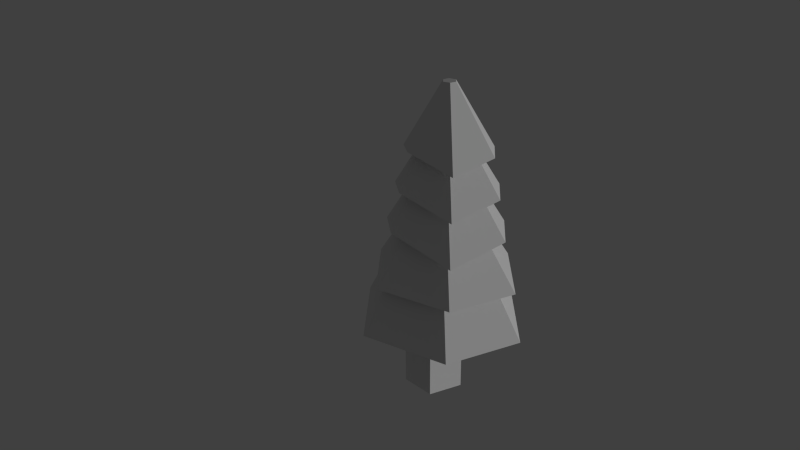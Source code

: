 # Source: PineTree.blend  (saved by Blender 2.78.0; exported with 4.5.12 LTS)
import bpy
from mathutils import Matrix  # noqa: F401  (used for matrix-valued properties, if any)

bpy.ops.wm.read_factory_settings(use_empty=True)
scene = bpy.context.scene
scene.name = 'Scene'

# ---- collections
col_collection_1 = bpy.data.collections.new('Collection 1'); scene.collection.children.link(col_collection_1)

# ---- materials (node trees are filled in below, after node groups)
mat_pinetree = bpy.data.materials.new('PineTree')
mat_pinetree.alpha_threshold = 0.0
mat_pinetree.use_transparent_shadow = False
mat_pinetree.roughness = 0.5
mat_pinetree.specular_intensity = 0.0

# ---- material node trees

# ---- world
world_world = bpy.data.worlds.new('World'); scene.world = world_world
world_world.color = (0.05088, 0.05088, 0.05088)
world_world.use_sun_shadow = False
world_world.sun_shadow_jitter_overblur = 0.0
world_world.cycles.sampling_method = 'NONE'
world_world.cycles.sample_map_resolution = 256
world_world.light_settings.distance = 20.0

# ---- cameras
cam_camera = bpy.data.cameras.new('Camera')
cam_camera.clip_end = 100.0
cam_camera.lens = 35.0
cam_camera.sensor_width = 32.0
cam_camera.sensor_height = 18.0
cam_camera.ortho_scale = 7.314
cam_camera.dof.focus_distance = 0.0
cam_camera.dof.aperture_fstop = 128.0

# ---- lights
light_lamp = bpy.data.lights.new('Lamp', 'SUN')
light_lamp.transmission_factor = 0.0
light_lamp.cutoff_distance = 30.0
light_lamp.angle = 0.1993
light_lamp.energy = 1.0
light_lamp.shadow_buffer_clip_start = 1.001
light_lamp.shadow_soft_size = 0.1
light_lamp.shadow_cascade_max_distance = 1000.0
light_lamp.cycles.use_multiple_importance_sampling = False

# ---- meshes
me_cylinder = bpy.data.meshes.new('Cylinder')
me_cylinder.from_pydata([(0.0, -0.5263, -0.3682), (0.0, 0.5263, -0.3682), (0.3502, -0.5263, -0.1138), (0.3502, 0.5263, -0.1138), (0.2164, -0.5263, 0.2979), (0.2164, 0.5263, 0.2979), (-0.2164, -0.5263, 0.2979), (-0.2164, 0.5263, 0.2979), (-0.3502, -0.5263, -0.1138), (-0.3502, 0.5263, -0.1138), (-1.046, 0.4166, 0.1371), (0.8226, 0.4075, 0.6591), (-0.7427, 0.4325, -0.7726), (0.343, 0.4372, -1.04), (1.138, 0.4236, -0.2631), (-0.2729, 0.4027, 0.934), (-0.1677, 1.891, -0.2219), (-0.2483, 1.886, 0.01979), (-0.04287, 1.883, 0.2315), (0.2482, 1.884, 0.1585), (0.332, 1.888, -0.08654), (0.1207, 1.892, -0.2929), (-0.865, 1.035, 0.09593), (0.7633, 1.027, 0.5508), (-0.6005, 1.049, -0.6966), (0.3454, 1.053, -0.9294), (1.038, 1.041, -0.2528), (-0.1911, 1.023, 0.7903), (-0.07553, 2.15, -0.1979), (-0.1365, 2.147, -0.01519), (0.01883, 2.144, 0.1448), (0.2388, 2.145, 0.08964), (0.3022, 2.148, -0.09556), (0.1425, 2.151, -0.2515), (-0.7471, 1.524, 0.0901), (0.718, 1.517, 0.4994), (-0.4551, 1.677, -0.5746), (0.3421, 1.54, -0.8325), (0.8896, 1.671, -0.2104), (-0.1192, 1.71, 0.6022), (-0.0243, 2.58, -0.1654), (-0.07431, 2.578, -0.01546), (0.05312, 2.576, 0.1158), (0.2336, 2.576, 0.07056), (0.2856, 2.579, -0.08141), (0.1546, 2.581, -0.2094), (-0.6202, 2.035, 0.06432), (0.6507, 2.029, 0.4193), (-0.3669, 2.168, -0.5123), (0.3245, 2.049, -0.736), (0.7995, 2.163, -0.1963), (-0.07554, 2.196, 0.5085), (0.006753, 2.951, -0.1573), (-0.03663, 2.949, -0.02725), (0.07391, 2.947, 0.08665), (0.2305, 2.948, 0.04736), (0.2756, 2.95, -0.08445), (0.1619, 2.952, -0.1954), (-0.4951, 2.532, 0.0389), (0.5843, 2.527, 0.3404), (-0.28, 2.645, -0.4508), (0.3073, 2.544, -0.6408), (0.7106, 2.64, -0.1825), (-0.03253, 2.669, 0.4162), (0.07228, 3.412, -0.1169), (0.04897, 3.41, -0.04703), (0.1084, 3.409, 0.01417), (0.1925, 3.41, -0.006943), (0.2167, 3.411, -0.07777), (0.1557, 3.412, -0.1374)], [], [(0, 1, 3, 2), (2, 3, 5, 4), (4, 5, 7, 6), (3, 1, 9, 7, 5), (8, 9, 1, 0), (6, 7, 9, 8), (0, 2, 4, 6, 8), (10, 15, 18, 17), (11, 14, 20, 19), (13, 12, 16, 21), (14, 13, 21, 20), (15, 11, 19, 18), (12, 10, 17, 16), (22, 27, 30, 29), (23, 26, 32, 31), (25, 24, 28, 33), (26, 25, 33, 32), (27, 23, 31, 30), (24, 22, 29, 28), (34, 39, 42, 41), (35, 38, 44, 43), (37, 36, 40, 45), (38, 37, 45, 44), (39, 35, 43, 42), (36, 34, 41, 40), (46, 51, 54, 53), (47, 50, 56, 55), (49, 48, 52, 57), (50, 49, 57, 56), (51, 47, 55, 54), (48, 46, 53, 52), (58, 63, 66, 65), (59, 62, 68, 67), (61, 60, 64, 69), (62, 61, 69, 68), (63, 59, 67, 66), (60, 58, 65, 64), (64, 65, 66, 67, 68, 69)])
_uv = me_cylinder.uv_layers.new(name='UVMap')
_uv.uv.foreach_set('vector', [0.8099, 0.7299, 0.8099, 0.8802, 0.779, 0.8924, 0.779, 0.7421, 0.654, 0.873, 0.654, 0.7299, 0.6857, 0.7503, 0.6857, 0.8934, 0.6857, 0.8934, 0.6857, 0.7503, 0.7491, 0.7458, 0.7491, 0.8889, 0.8615, 0.1976, 0.8995, 0.1464, 0.961, 0.1659, 0.961, 0.2292, 0.8995, 0.2488, 0.8735, 0.7324, 0.8735, 0.8827, 0.8099, 0.8802, 0.8099, 0.7299, 0.2335, 0.7205, 0.2335, 0.8745, 0.1688, 0.8745, 0.1688, 0.7205, 0.8995, 0.1171, 0.8615, 0.06586, 0.8995, 0.01463, 0.961, 0.0342, 0.961, 0.09752, 0.2877, 0.1605, 0.2881, 0.01463, 0.5078, 0.1056, 0.5076, 0.1444, 0.08917, 0.2617, 0.01495, 0.2155, 0.1337, 0.01463, 0.1534, 0.02689, 0.4515, 0.5323, 0.2877, 0.5323, 0.3414, 0.3026, 0.385, 0.3026, 0.7299, 0.1773, 0.7299, 0.01463, 0.8316, 0.06641, 0.8316, 0.1096, 0.2578, 0.2617, 0.08917, 0.2617, 0.1534, 0.02689, 0.1982, 0.02689, 0.2881, 0.2734, 0.2877, 0.1605, 0.5076, 0.1444, 0.5078, 0.1744, 0.4814, 0.4297, 0.4818, 0.3026, 0.6479, 0.3857, 0.6478, 0.415, 0.1352, 0.2943, 0.2118, 0.2909, 0.2118, 0.4769, 0.1941, 0.4777, 0.6242, 0.734, 0.4814, 0.734, 0.5291, 0.5573, 0.562, 0.5573, 0.9138, 0.5573, 0.9138, 0.699, 0.8212, 0.652, 0.8212, 0.6193, 0.01495, 0.3769, 0.1352, 0.2943, 0.1941, 0.4777, 0.1664, 0.4967, 0.4818, 0.5281, 0.4814, 0.4297, 0.6478, 0.415, 0.6479, 0.4377, 0.6816, 0.07674, 0.7, 0.1784, 0.5569, 0.1784, 0.5461, 0.1568, 0.04393, 0.6874, 0.01495, 0.6209, 0.137, 0.526, 0.1465, 0.5367, 0.8029, 0.4569, 0.6778, 0.4569, 0.6897, 0.3074, 0.7162, 0.3026, 0.9851, 0.7299, 0.9851, 0.851, 0.9033, 0.8018, 0.9054, 0.7751, 0.1732, 0.6912, 0.04393, 0.6874, 0.1465, 0.5367, 0.1732, 0.5444, 0.6263, 0.01463, 0.6816, 0.07674, 0.5461, 0.1568, 0.5376, 0.1402, 0.4125, 0.6154, 0.4285, 0.7036, 0.3044, 0.7036, 0.295, 0.6849, 0.6792, 0.6974, 0.654, 0.6396, 0.7599, 0.5573, 0.7682, 0.5666, 0.59, 0.897, 0.4814, 0.897, 0.4917, 0.7674, 0.5148, 0.7633, 0.9742, 0.8803, 0.9742, 0.9854, 0.9033, 0.9427, 0.9051, 0.9195, 0.7913, 0.7007, 0.6792, 0.6974, 0.7682, 0.5666, 0.7913, 0.5733, 0.3646, 0.5615, 0.4125, 0.6154, 0.295, 0.6849, 0.2877, 0.6705, 0.0622, 0.7328, 0.1389, 0.7205, 0.1389, 0.8396, 0.1286, 0.8444, 0.3095, 0.864, 0.2877, 0.8151, 0.3878, 0.7329, 0.3923, 0.7378, 0.9251, 0.4311, 0.8328, 0.4311, 0.8421, 0.3048, 0.8545, 0.3026, 0.1018, 0.8775, 0.1018, 0.9667, 0.03584, 0.927, 0.03679, 0.9145, 0.4047, 0.8659, 0.3095, 0.864, 0.3923, 0.7378, 0.4047, 0.7413, 0.01495, 0.7721, 0.0622, 0.7328, 0.1286, 0.8444, 0.1206, 0.8482, 0.02446, 0.9328, 0.01495, 0.9274, 0.01555, 0.9149, 0.02707, 0.9091, 0.03679, 0.9145, 0.03584, 0.927])
me_cylinder.materials.append(mat_pinetree)
me_cylinder.use_remesh_preserve_volume = False
me_cylinder.use_remesh_preserve_attributes = False
me_cylinder.use_mirror_vertex_groups = False
me_cylinder.update()

# ---- objects
ob_cylinder = bpy.data.objects.new('Cylinder', me_cylinder)
ob_lamp = bpy.data.objects.new('Lamp', light_lamp)
ob_camera = bpy.data.objects.new('Camera', cam_camera)

# ---- transforms, parenting, visibility, modifiers, constraints
ob_cylinder.location = (0.5755, 0.5451, 0.4983)
ob_cylinder.rotation_euler = (1.571, 0.0, 0.0)
ob_cylinder.lineart.crease_threshold = 0.0
ob_lamp.location = (4.076, 1.005, 6.35)
ob_lamp.rotation_euler = (1.354, 0.4757, 1.998)
ob_lamp.lock_rotations_4d = False
ob_lamp.empty_display_type = 'ARROWS'
ob_lamp.color = (0.0, 0.0, 0.0, 0.0)
ob_lamp.lineart.crease_threshold = 0.0
ob_camera.location = (7.002, -6.02, 6.718)
ob_camera.rotation_euler = (1.109, 0.01082, 0.8149)
ob_camera.lock_rotations_4d = False
ob_camera.empty_display_type = 'ARROWS'
ob_camera.color = (0.0, 0.0, 0.0, 0.0)
ob_camera.display_type = 'WIRE'
ob_camera.lineart.crease_threshold = 0.0

# ---- collection membership
col_collection_1.objects.link(ob_cylinder)
col_collection_1.objects.link(ob_lamp)
col_collection_1.objects.link(ob_camera)

# ---- scene / render settings (as saved in the file)
scene.camera = ob_camera
scene.frame_start = 1; scene.frame_end = 250; scene.frame_set(1)
scene.render.engine = 'BLENDER_EEVEE_NEXT'
scene.render.dither_intensity = 0.0
scene.cycles.use_denoising = False
scene.cycles.samples = 10
scene.cycles.sampling_pattern = 'TABULATED_SOBOL'
scene.cycles.light_sampling_threshold = 0.0
scene.cycles.use_adaptive_sampling = False
scene.cycles.use_light_tree = False
scene.cycles.blur_glossy = 0.0
scene.cycles.pixel_filter_type = 'GAUSSIAN'
scene.cycles.sample_clamp_indirect = 0.0
scene.view_settings.view_transform = 'Standard'
bpy.context.view_layer.update()
